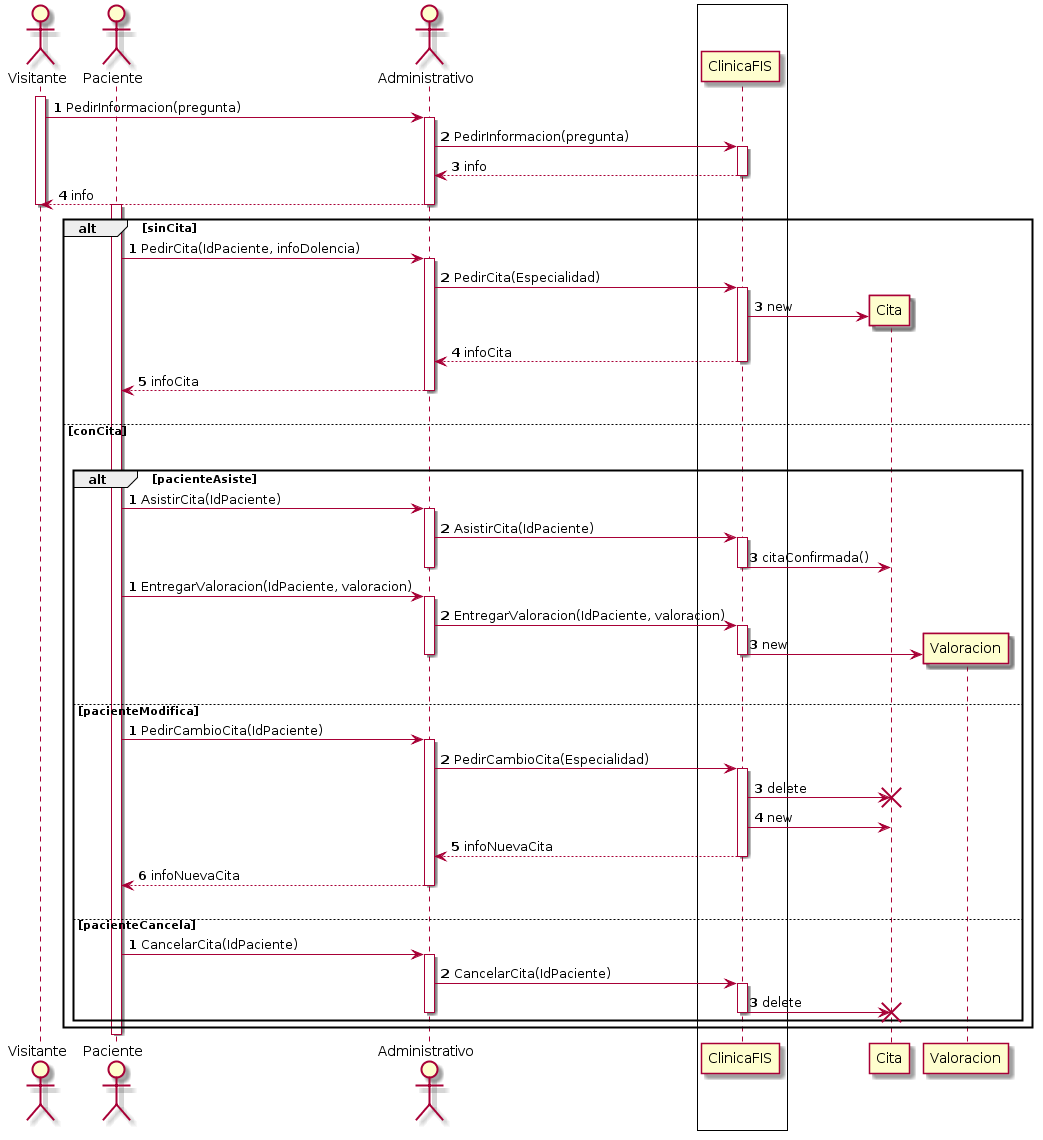

The diagram above was rendered by PlantUML. Its source (embedded in the PNG):
@startuml
skinparam SequenceBoxBackgroundColor white
skinparam SequenceBoxBorderColor black

actor Visitante as V
actor Paciente as P
actor Administrativo as A

box
 participant ClinicaFIS
end box

autonumber 1
activate V
V-> A: PedirInformacion(pregunta)
activate A
A->ClinicaFIS: PedirInformacion(pregunta)
activate ClinicaFIS
ClinicaFIS-->A: info
deactivate ClinicaFIS
A--> V: info
deactivate A
autonumber stop
deactivate V



alt #transparent sinCita
 autonumber 1
 activate P
 P-> A: PedirCita(IdPaciente, infoDolencia)
 activate A
 A-> ClinicaFIS: PedirCita(Especialidad)
 Activate ClinicaFIS
 create Cita
 ClinicaFIS -> Cita: new
 ClinicaFIS-->A: infoCita
 deactivate ClinicaFIS
 A-->P: infoCita
 deactivate A
 autonumber stop


 |||

else conCita
 |||
 alt #transparent pacienteAsiste

 autonumber 1
 P->A: AsistirCita(IdPaciente)
 activate A
 A->ClinicaFIS: AsistirCita(IdPaciente)
 activate ClinicaFIS
 ClinicaFIS -> Cita: citaConfirmada()
 deactivate ClinicaFIS
 deactivate A
 autonumber stop

autonumber 1
 P->A: EntregarValoracion(IdPaciente, valoracion)
 activate A
 A->ClinicaFIS: EntregarValoracion(IdPaciente, valoracion)
 activate ClinicaFIS
 create Valoracion
 ClinicaFIS -> Valoracion : new
 deactivate ClinicaFIS
 deactivate A
 autonumber stop

 |||
 else pacienteModifica

 autonumber 1
  P->A: PedirCambioCita(IdPaciente)
  activate A
  A->ClinicaFIS: PedirCambioCita(Especialidad)
  activate ClinicaFIS
  ClinicaFIS -> Cita: delete
  destroy Cita
  ClinicaFIS -> Cita: new
  ClinicaFIS-->A: infoNuevaCita
  deactivate ClinicaFIS
  A-->P: infoNuevaCita
  deactivate A
 autonumber stop
 |||

 else pacienteCancela
  autonumber 1
  P->A: CancelarCita(IdPaciente)
  activate A
  A->ClinicaFIS: CancelarCita(IdPaciente)
  activate ClinicaFIS
  ClinicaFIS -> Cita : delete
  destroy Cita
  deactivate ClinicaFIS
  deactivate A
 end

end

deactivate P
@enduml